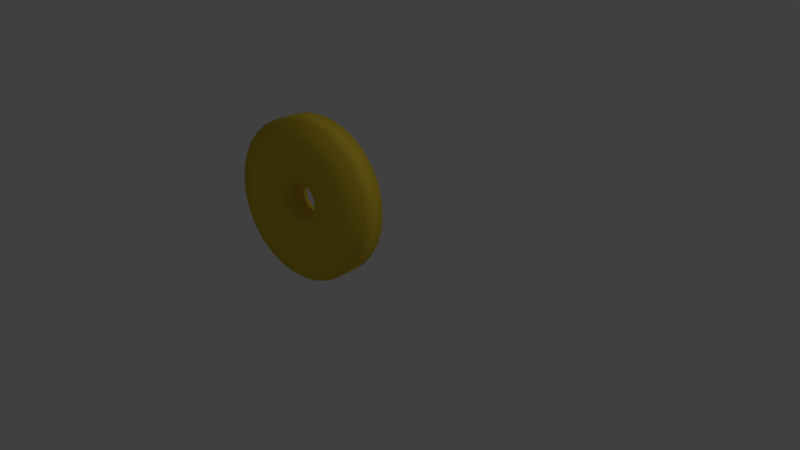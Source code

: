 # Source: CollectableTemp.blend  (saved by Blender 2.79.0; exported with 4.5.12 LTS)
import bpy
from mathutils import Matrix  # noqa: F401  (used for matrix-valued properties, if any)

bpy.ops.wm.read_factory_settings(use_empty=True)
scene = bpy.context.scene
scene.name = 'Scene'

# ---- collections
col_collection_1 = bpy.data.collections.new('Collection 1'); scene.collection.children.link(col_collection_1)

# ---- materials (node trees are filled in below, after node groups)
mat_material_001 = bpy.data.materials.new('Material.001')
mat_material_001.alpha_threshold = 0.0
mat_material_001.use_transparent_shadow = False
mat_material_001.diffuse_color = (0.8, 0.5903, 0.04666, 1.0)
mat_material_001.roughness = 0.5

# ---- material node trees

# ---- world
world_world = bpy.data.worlds.new('World'); scene.world = world_world
world_world.color = (0.05088, 0.05088, 0.05088)
world_world.use_sun_shadow = False
world_world.sun_shadow_jitter_overblur = 0.0
world_world.cycles.sampling_method = 'MANUAL'

# ---- cameras
cam_camera = bpy.data.cameras.new('Camera')
cam_camera.clip_end = 100.0
cam_camera.lens = 35.0
cam_camera.sensor_width = 32.0
cam_camera.sensor_height = 18.0
cam_camera.ortho_scale = 7.314
cam_camera.dof.focus_distance = 0.0
cam_camera.dof.aperture_fstop = 128.0

# ---- lights
light_lamp = bpy.data.lights.new('Lamp', 'POINT')
light_lamp.transmission_factor = 0.0
light_lamp.cutoff_distance = 30.0
light_lamp.energy = 100.0
light_lamp.shadow_buffer_clip_start = 1.001
light_lamp.shadow_soft_size = 0.1
light_lamp.shadow_maximum_resolution = 0.006
light_lamp.use_absolute_resolution = True

# ---- meshes
me_circle = bpy.data.meshes.new('Circle')
me_circle.from_pydata([(0.9749, 0.2225, 0.0), (0.9128, 0.4085, 0.0), (0.8156, 0.5787, 0.0), (0.687, 0.7267, 0.0), (0.532, 0.8467, 0.0), (0.3566, 0.9343, 0.0), (0.1675, 0.9859, 0.0), (-0.02806, 0.9996, 0.0), (-0.2225, 0.9749, 0.0), (-0.4085, 0.9128, 0.0), (-0.5787, 0.8156, 0.0), (-0.7267, 0.687, 0.0), (-0.8467, 0.532, 0.0), (-0.9343, 0.3566, 0.0), (-0.9859, 0.1675, 0.0), (-0.9996, -0.02806, 0.0), (-0.9749, -0.2225, 0.0), (-0.9128, -0.4085, 0.0), (-0.8156, -0.5787, 0.0), (-0.687, -0.7267, 0.0), (-0.532, -0.8467, 0.0), (-0.3566, -0.9343, 0.0), (-0.1675, -0.9859, 0.0), (0.02806, -0.9996, 0.0), (0.2225, -0.9749, 0.0), (0.4085, -0.9128, 0.0), (0.5787, -0.8156, 0.0), (0.7267, -0.687, 0.0), (0.8467, -0.532, 0.0), (0.9343, -0.3566, 0.0), (0.9859, -0.1675, 0.0), (0.9996, 0.02807, 0.0), (0.2192, 0.05005, 0.0), (0.2053, 0.09186, 0.0), (0.1834, 0.1301, 0.0), (0.1545, 0.1634, 0.0), (0.1196, 0.1904, 0.0), (0.08019, 0.2101, 0.0), (0.03767, 0.2217, 0.0), (-0.006311, 0.2248, 0.0), (-0.05004, 0.2192, 0.0), (-0.09186, 0.2053, 0.0), (-0.1301, 0.1834, 0.0), (-0.1634, 0.1545, 0.0), (-0.1904, 0.1196, 0.0), (-0.2101, 0.08019, 0.0), (-0.2217, 0.03767, 0.0), (-0.2248, -0.006311, 0.0), (-0.2192, -0.05004, 0.0), (-0.2053, -0.09186, 0.0), (-0.1834, -0.1301, 0.0), (-0.1545, -0.1634, 0.0), (-0.1196, -0.1904, 0.0), (-0.08019, -0.2101, 0.0), (-0.03767, -0.2217, 0.0), (0.006311, -0.2248, 0.0), (0.05004, -0.2192, 0.0), (0.09186, -0.2053, 0.0), (0.1301, -0.1834, 0.0), (0.1634, -0.1545, 0.0), (0.1904, -0.1196, 0.0), (0.2101, -0.08019, 0.0), (0.2217, -0.03766, 0.0), (0.2248, 0.006312, 0.0), (0.9749, 0.2225, 0.3194), (0.9128, 0.4085, 0.3194), (0.8156, 0.5787, 0.3194), (0.687, 0.7267, 0.3194), (0.532, 0.8467, 0.3194), (0.3566, 0.9343, 0.3194), (0.1675, 0.9859, 0.3194), (-0.02806, 0.9996, 0.3194), (-0.2225, 0.9749, 0.3194), (-0.4085, 0.9128, 0.3194), (-0.5787, 0.8156, 0.3194), (-0.7267, 0.687, 0.3194), (-0.8467, 0.532, 0.3194), (-0.9343, 0.3566, 0.3194), (-0.9859, 0.1675, 0.3194), (-0.9996, -0.02806, 0.3194), (-0.9749, -0.2225, 0.3194), (-0.9128, -0.4085, 0.3194), (-0.8156, -0.5787, 0.3194), (-0.687, -0.7267, 0.3194), (-0.532, -0.8467, 0.3194), (-0.3566, -0.9343, 0.3194), (-0.1675, -0.9859, 0.3194), (0.02806, -0.9996, 0.3194), (0.2225, -0.9749, 0.3194), (0.4085, -0.9128, 0.3194), (0.5787, -0.8156, 0.3194), (0.7267, -0.687, 0.3194), (0.8467, -0.532, 0.3194), (0.9343, -0.3566, 0.3194), (0.9859, -0.1675, 0.3194), (0.9996, 0.02807, 0.3194), (0.2192, 0.05005, 0.3194), (0.2053, 0.09186, 0.3194), (0.1834, 0.1301, 0.3194), (0.1545, 0.1634, 0.3194), (0.1196, 0.1904, 0.3194), (0.08019, 0.2101, 0.3194), (0.03767, 0.2217, 0.3194), (-0.006311, 0.2248, 0.3194), (-0.05004, 0.2192, 0.3194), (-0.09186, 0.2053, 0.3194), (-0.1301, 0.1834, 0.3194), (-0.1634, 0.1545, 0.3194), (-0.1904, 0.1196, 0.3194), (-0.2101, 0.08019, 0.3194), (-0.2217, 0.03767, 0.3194), (-0.2248, -0.006311, 0.3194), (-0.2192, -0.05004, 0.3194), (-0.2053, -0.09186, 0.3194), (-0.1834, -0.1301, 0.3194), (-0.1545, -0.1634, 0.3194), (-0.1196, -0.1904, 0.3194), (-0.08019, -0.2101, 0.3194), (-0.03767, -0.2217, 0.3194), (0.006311, -0.2248, 0.3194), (0.05004, -0.2192, 0.3194), (0.09186, -0.2053, 0.3194), (0.1301, -0.1834, 0.3194), (0.1634, -0.1545, 0.3194), (0.1904, -0.1196, 0.3194), (0.2101, -0.08019, 0.3194), (0.2217, -0.03766, 0.3194), (0.2248, 0.006312, 0.3194)], [], [(13, 45, 44, 12), (27, 59, 58, 26), (14, 46, 45, 13), (1, 33, 32, 0), (28, 60, 59, 27), (15, 47, 46, 14), (2, 34, 33, 1), (29, 61, 60, 28), (16, 48, 47, 15), (3, 35, 34, 2), (30, 62, 61, 29), (17, 49, 48, 16), (4, 36, 35, 3), (31, 63, 62, 30), (18, 50, 49, 17), (5, 37, 36, 4), (0, 32, 63, 31), (19, 51, 50, 18), (6, 38, 37, 5), (20, 52, 51, 19), (7, 39, 38, 6), (21, 53, 52, 20), (8, 40, 39, 7), (22, 54, 53, 21), (9, 41, 40, 8), (23, 55, 54, 22), (10, 42, 41, 9), (24, 56, 55, 23), (11, 43, 42, 10), (25, 57, 56, 24), (12, 44, 43, 11), (26, 58, 57, 25), (77, 76, 108, 109), (91, 90, 122, 123), (78, 77, 109, 110), (65, 64, 96, 97), (92, 91, 123, 124), (79, 78, 110, 111), (66, 65, 97, 98), (93, 92, 124, 125), (80, 79, 111, 112), (67, 66, 98, 99), (94, 93, 125, 126), (81, 80, 112, 113), (68, 67, 99, 100), (95, 94, 126, 127), (82, 81, 113, 114), (69, 68, 100, 101), (64, 95, 127, 96), (83, 82, 114, 115), (70, 69, 101, 102), (84, 83, 115, 116), (71, 70, 102, 103), (85, 84, 116, 117), (72, 71, 103, 104), (86, 85, 117, 118), (73, 72, 104, 105), (87, 86, 118, 119), (74, 73, 105, 106), (88, 87, 119, 120), (75, 74, 106, 107), (89, 88, 120, 121), (76, 75, 107, 108), (90, 89, 121, 122), (55, 56, 120, 119), (30, 29, 93, 94), (4, 3, 67, 68), (56, 57, 121, 120), (31, 30, 94, 95), (5, 4, 68, 69), (57, 58, 122, 121), (0, 31, 95, 64), (6, 5, 69, 70), (58, 59, 123, 122), (32, 33, 97, 96), (7, 6, 70, 71), (59, 60, 124, 123), (33, 34, 98, 97), (8, 7, 71, 72), (60, 61, 125, 124), (34, 35, 99, 98), (9, 8, 72, 73), (61, 62, 126, 125), (35, 36, 100, 99), (10, 9, 73, 74), (62, 63, 127, 126), (36, 37, 101, 100), (11, 10, 74, 75), (63, 32, 96, 127), (37, 38, 102, 101), (12, 11, 75, 76), (38, 39, 103, 102), (13, 12, 76, 77), (39, 40, 104, 103), (14, 13, 77, 78), (40, 41, 105, 104), (15, 14, 78, 79), (41, 42, 106, 105), (16, 15, 79, 80), (42, 43, 107, 106), (17, 16, 80, 81), (43, 44, 108, 107), (18, 17, 81, 82), (44, 45, 109, 108), (19, 18, 82, 83), (45, 46, 110, 109), (20, 19, 83, 84), (46, 47, 111, 110), (21, 20, 84, 85), (47, 48, 112, 111), (22, 21, 85, 86), (48, 49, 113, 112), (23, 22, 86, 87), (49, 50, 114, 113), (24, 23, 87, 88), (50, 51, 115, 114), (25, 24, 88, 89), (51, 52, 116, 115), (26, 25, 89, 90), (52, 53, 117, 116), (27, 26, 90, 91), (1, 0, 64, 65), (53, 54, 118, 117), (28, 27, 91, 92), (2, 1, 65, 66), (54, 55, 119, 118), (29, 28, 92, 93), (3, 2, 66, 67)])
me_circle.materials.append(mat_material_001)
me_circle.use_remesh_preserve_volume = False
me_circle.use_remesh_preserve_attributes = False
me_circle.use_mirror_vertex_groups = False
me_circle.update()
me_circle.normals_split_custom_set([tuple(v) for v in zip(*[iter([0.659, -0.2515, 0.7088, -0.659, 0.2516, 0.7088, -0.5973, 0.3753, 0.7088, 0.5973, -0.3753, 0.7088, -0.5126, 0.4846, 0.7088, 0.5126, -0.4846, 0.7088, 0.4082, -0.5753, 0.7088, -0.4082, 0.5753, 0.7088, 0.6954, -0.1181, 0.7088, -0.6954, 0.1182, 0.7088, -0.659, 0.2515, 0.7088, 0.659, -0.2515, 0.7088, -0.6439, -0.2881, 0.7088, 0.6439, 0.2881, 0.7088, 0.6877, 0.157, 0.7088, -0.6877, -0.157, 0.7088, -0.5973, 0.3753, 0.7088, 0.5973, -0.3753, 0.7088, 0.5126, -0.4846, 0.7088, -0.5126, 0.4846, 0.7088, 0.7051, 0.0198, 0.7088, -0.7051, -0.01977, 0.7088, -0.6954, 0.1181, 0.7088, 0.6954, -0.1181, 0.7088, -0.5753, -0.4082, 0.7088, 0.5753, 0.4082, 0.7088, 0.6439, 0.2881, 0.7088, -0.6439, -0.2882, 0.7088, -0.659, 0.2515, 0.7088, 0.659, -0.2516, 0.7088, 0.5973, -0.3753, 0.7088, -0.5973, 0.3753, 0.7088, 0.6877, 0.157, 0.7088, -0.6877, -0.1569, 0.7088, -0.7051, -0.0198, 0.7088, 0.7051, 0.01983, 0.7088, -0.4846, -0.5126, 0.7088, 0.4846, 0.5126, 0.7088, 0.5753, 0.4082, 0.7088, -0.5753, -0.4082, 0.7088, -0.6954, 0.1181, 0.7088, 0.6954, -0.1182, 0.7088, 0.659, -0.2515, 0.7088, -0.659, 0.2515, 0.7088, 0.6439, 0.2881, 0.7088, -0.6439, -0.2881, 0.7088, -0.6877, -0.157, 0.7088, 0.6877, 0.157, 0.7088, -0.3753, -0.5973, 0.7088, 0.3753, 0.5973, 0.7088, 0.4846, 0.5126, 0.7088, -0.4846, -0.5126, 0.7088, -0.7051, -0.0198, 0.7088, 0.7051, 0.01977, 0.7088, 0.6954, -0.1181, 0.7088, -0.6954, 0.1181, 0.7088, 0.5753, 0.4082, 0.7088, -0.5753, -0.4082, 0.7088, -0.6439, -0.2881, 0.7088, 0.6439, 0.2882, 0.7088, -0.2515, -0.659, 0.7088, 0.2516, 0.659, 0.7088, 0.3753, 0.5973, 0.7088, -0.3753, -0.5973, 0.7088, -0.6877, -0.157, 0.7088, 0.6877, 0.1569, 0.7088, 0.7051, 0.0198, 0.7088, -0.7051, -0.01983, 0.7088, 0.4846, 0.5126, 0.7088, -0.4846, -0.5126, 0.7088, -0.5753, -0.4082, 0.7088, 0.5753, 0.4082, 0.7088, -0.1181, -0.6954, 0.7088, 0.1182, 0.6954, 0.7088, 0.2515, 0.659, 0.7088, -0.2515, -0.659, 0.7088, 0.3753, 0.5973, 0.7088, -0.3753, -0.5973, 0.7088, -0.4846, -0.5126, 0.7088, 0.4846, 0.5126, 0.7088, 0.0198, -0.7051, 0.7088, -0.01977, 0.7051, 0.7088, 0.1181, 0.6954, 0.7088, -0.1181, -0.6954, 0.7088, 0.2515, 0.659, 0.7088, -0.2516, -0.659, 0.7088, -0.3753, -0.5973, 0.7088, 0.3753, 0.5973, 0.7088, 0.157, -0.6877, 0.7088, -0.1569, 0.6877, 0.7088, -0.0198, 0.7051, 0.7088, 0.01983, -0.7051, 0.7088, 0.1181, 0.6954, 0.7088, -0.1182, -0.6954, 0.7088, -0.2515, -0.659, 0.7088, 0.2515, 0.659, 0.7088, 0.2881, -0.6439, 0.7088, -0.2881, 0.6439, 0.7088, -0.157, 0.6877, 0.7088, 0.157, -0.6877, 0.7088, -0.0198, 0.7051, 0.7088, 0.01977, -0.7051, 0.7088, -0.1181, -0.6954, 0.7088, 0.1181, 0.6954, 0.7088, 0.4082, -0.5753, 0.7088, -0.4082, 0.5753, 0.7088, -0.2881, 0.6439, 0.7088, 0.2882, -0.6439, 0.7088, -0.157, 0.6877, 0.7088, 0.1569, -0.6877, 0.7088, 0.0198, -0.7051, 0.7088, -0.01983, 0.7051, 0.7088, 0.5126, -0.4846, 0.7088, -0.5126, 0.4846, 0.7088, -0.4082, 0.5753, 0.7088, 0.4082, -0.5753, 0.7088, -0.2881, 0.6439, 0.7088, 0.2881, -0.6439, 0.7088, 0.157, -0.6877, 0.7088, -0.157, 0.6877, 0.7088, 0.5973, -0.3753, 0.7088, -0.5973, 0.3753, 0.7088, -0.5126, 0.4846, 0.7088, 0.5126, -0.4846, 0.7088, -0.4082, 0.5753, 0.7088, 0.4082, -0.5753, 0.7088, 0.2881, -0.6439, 0.7088, -0.2882, 0.6439, 0.7088, 0.659, -0.2516, -0.7088, 0.5973, -0.3753, -0.7088, -0.5973, 0.3753, -0.7088, -0.659, 0.2515, -0.7088, -0.5126, 0.4846, -0.7088, -0.4082, 0.5753, -0.7088, 0.4082, -0.5753, -0.7088, 0.5126, -0.4846, -0.7088, 0.6954, -0.1182, -0.7088, 0.659, -0.2515, -0.7088, -0.659, 0.2515, -0.7088, -0.6954, 0.1181, -0.7088, -0.6439, -0.2881, -0.7088, -0.6877, -0.157, -0.7088, 0.6877, 0.157, -0.7088, 0.6439, 0.2881, -0.7088, -0.5973, 0.3753, -0.7088, -0.5126, 0.4846, -0.7088, 0.5126, -0.4846, -0.7088, 0.5973, -0.3753, -0.7088, 0.7051, 0.01977, -0.7088, 0.6954, -0.1181, -0.7088, -0.6954, 0.1181, -0.7088, -0.7051, -0.0198, -0.7088, -0.5753, -0.4082, -0.7088, -0.6439, -0.2881, -0.7088, 0.6439, 0.2882, -0.7088, 0.5753, 0.4082, -0.7088, -0.659, 0.2516, -0.7088, -0.5973, 0.3753, -0.7088, 0.5973, -0.3753, -0.7088, 0.659, -0.2515, -0.7088, 0.6877, 0.1569, -0.7088, 0.7051, 0.0198, -0.7088, -0.7051, -0.01983, -0.7088, -0.6877, -0.157, -0.7088, -0.4846, -0.5126, -0.7088, -0.5753, -0.4082, -0.7088, 0.5753, 0.4082, -0.7088, 0.4846, 0.5126, -0.7088, -0.6954, 0.1182, -0.7088, -0.659, 0.2515, -0.7088, 0.659, -0.2515, -0.7088, 0.6954, -0.1181, -0.7088, 0.6439, 0.2881, -0.7088, 0.6877, 0.157, -0.7088, -0.6877, -0.157, -0.7088, -0.6439, -0.2881, -0.7088, -0.3753, -0.5973, -0.7088, -0.4846, -0.5126, -0.7088, 0.4846, 0.5126, -0.7088, 0.3753, 0.5973, -0.7088, -0.7051, -0.01977, -0.7088, -0.6954, 0.1181, -0.7088, 0.6954, -0.1181, -0.7088, 0.7051, 0.0198, -0.7088, 0.5753, 0.4082, -0.7088, 0.6439, 0.2881, -0.7088, -0.6439, -0.2882, -0.7088, -0.5753, -0.4082, -0.7088, -0.2516, -0.659, -0.7088, -0.3753, -0.5973, -0.7088, 0.3753, 0.5973, -0.7088, 0.2515, 0.659, -0.7088, -0.6877, -0.1569, -0.7088, -0.7051, -0.0198, -0.7088, 0.7051, 0.01983, -0.7088, 0.6877, 0.157, -0.7088, 0.4846, 0.5126, -0.7088, 0.5753, 0.4082, -0.7088, -0.5753, -0.4082, -0.7088, -0.4846, -0.5126, -0.7088, -0.1182, -0.6954, -0.7088, -0.2515, -0.659, -0.7088, 0.2515, 0.659, -0.7088, 0.1181, 0.6954, -0.7088, 0.3753, 0.5973, -0.7088, 0.4846, 0.5126, -0.7088, -0.4846, -0.5126, -0.7088, -0.3753, -0.5973, -0.7088, 0.01977, -0.7051, -0.7088, -0.1181, -0.6954, -0.7088, 0.1181, 0.6954, -0.7088, -0.0198, 0.7051, -0.7088, 0.2516, 0.659, -0.7088, 0.3753, 0.5973, -0.7088, -0.3753, -0.5973, -0.7088, -0.2515, -0.659, -0.7088, 0.1569, -0.6877, -0.7088, 0.0198, -0.7051, -0.7088, -0.01983, 0.7051, -0.7088, -0.157, 0.6877, -0.7088, 0.1182, 0.6954, -0.7088, 0.2515, 0.659, -0.7088, -0.2515, -0.659, -0.7088, -0.1181, -0.6954, -0.7088, 0.2881, -0.6439, -0.7088, 0.157, -0.6877, -0.7088, -0.157, 0.6877, -0.7088, -0.2881, 0.6439, -0.7088, -0.01977, 0.7051, -0.7088, 0.1181, 0.6954, -0.7088, -0.1181, -0.6954, -0.7088, 0.0198, -0.7051, -0.7088, 0.4082, -0.5753, -0.7088, 0.2881, -0.6439, -0.7088, -0.2882, 0.6439, -0.7088, -0.4082, 0.5753, -0.7088, -0.1569, 0.6877, -0.7088, -0.0198, 0.7051, -0.7088, 0.01983, -0.7051, -0.7088, 0.157, -0.6877, -0.7088, 0.5126, -0.4846, -0.7088, 0.4082, -0.5753, -0.7088, -0.4082, 0.5753, -0.7088, -0.5126, 0.4846, -0.7088, -0.2881, 0.6439, -0.7088, -0.157, 0.6877, -0.7088, 0.157, -0.6877, -0.7088, 0.2881, -0.6439, -0.7088, 0.5973, -0.3753, -0.7088, 0.5126, -0.4846, -0.7088, -0.5126, 0.4846, -0.7088, -0.5973, 0.3753, -0.7088, -0.4082, 0.5753, -0.7088, -0.2881, 0.6439, -0.7088, 0.2882, -0.6439, -0.7088, 0.4082, -0.5753, -0.7088, 0.01981, -0.7051, 0.7088, 0.157, -0.6877, 0.7088, 0.157, -0.6877, -0.7088, 0.01981, -0.7051, -0.7088, -0.6954, 0.1182, 0.7088, -0.659, 0.2515, 0.7088, -0.659, 0.2515, -0.7088, -0.6954, 0.1182, -0.7088, -0.3753, -0.5973, 0.7088, -0.4846, -0.5126, 0.7088, -0.4846, -0.5126, -0.7088, -0.3753, -0.5973, -0.7088, 0.157, -0.6877, 0.7088, 0.2881, -0.6439, 0.7088, 0.2881, -0.6439, -0.7088, 0.157, -0.6877, -0.7088, -0.7051, -0.01979, 0.7088, -0.6954, 0.1181, 0.7088, -0.6954, 0.1181, -0.7088, -0.7051, -0.01979, -0.7088, -0.2516, -0.659, 0.7088, -0.3753, -0.5973, 0.7088, -0.3753, -0.5973, -0.7088, -0.2516, -0.659, -0.7088, 0.2881, -0.6439, 0.7088, 0.4082, -0.5753, 0.7088, 0.4082, -0.5753, -0.7088, 0.2881, -0.6439, -0.7088, -0.6877, -0.157, 0.7088, -0.7051, -0.01981, 0.7088, -0.7051, -0.01981, -0.7088, -0.6877, -0.157, -0.7088, -0.1182, -0.6954, 0.7088, -0.2515, -0.659, 0.7088, -0.2515, -0.659, -0.7088, -0.1182, -0.6954, -0.7088, 0.4082, -0.5753, 0.7088, 0.5126, -0.4846, 0.7088, 0.5126, -0.4846, -0.7088, 0.4082, -0.5753, -0.7088, 0.6877, 0.157, 0.7088, 0.6439, 0.2881, 0.7088, 0.6439, 0.2881, -0.7088, 0.6877, 0.157, -0.7088, 0.01979, -0.7051, 0.7088, -0.1181, -0.6954, 0.7088, -0.1181, -0.6954, -0.7088, 0.01979, -0.7051, -0.7088, 0.5126, -0.4846, 0.7088, 0.5973, -0.3753, 0.7088, 0.5973, -0.3753, -0.7088, 0.5126, -0.4846, -0.7088, 0.6439, 0.2881, 0.7088, 0.5753, 0.4082, 0.7088, 0.5753, 0.4082, -0.7088, 0.6439, 0.2881, -0.7088, 0.157, -0.6877, 0.7088, 0.01981, -0.7051, 0.7088, 0.01981, -0.7051, -0.7088, 0.157, -0.6877, -0.7088, 0.5973, -0.3753, 0.7088, 0.659, -0.2516, 0.7088, 0.659, -0.2516, -0.7088, 0.5973, -0.3753, -0.7088, 0.5753, 0.4082, 0.7088, 0.4846, 0.5126, 0.7088, 0.4846, 0.5126, -0.7088, 0.5753, 0.4082, -0.7088, 0.2881, -0.6439, 0.7088, 0.157, -0.6877, 0.7088, 0.157, -0.6877, -0.7088, 0.2881, -0.6439, -0.7088, 0.659, -0.2515, 0.7088, 0.6954, -0.1182, 0.7088, 0.6954, -0.1182, -0.7088, 0.659, -0.2515, -0.7088, 0.4846, 0.5126, 0.7088, 0.3753, 0.5973, 0.7088, 0.3753, 0.5973, -0.7088, 0.4846, 0.5126, -0.7088, 0.4082, -0.5753, 0.7088, 0.2881, -0.6439, 0.7088, 0.2881, -0.6439, -0.7088, 0.4082, -0.5753, -0.7088, 0.6954, -0.1181, 0.7088, 0.7051, 0.01979, 0.7088, 0.7051, 0.01979, -0.7088, 0.6954, -0.1181, -0.7088, 0.3753, 0.5973, 0.7088, 0.2516, 0.659, 0.7088, 0.2516, 0.659, -0.7088, 0.3753, 0.5973, -0.7088, 0.5126, -0.4846, 0.7088, 0.4082, -0.5753, 0.7088, 0.4082, -0.5753, -0.7088, 0.5126, -0.4846, -0.7088, 0.7051, 0.01981, 0.7088, 0.6877, 0.157, 0.7088, 0.6877, 0.157, -0.7088, 0.7051, 0.01981, -0.7088, 0.2515, 0.659, 0.7088, 0.1182, 0.6954, 0.7088, 0.1182, 0.6954, -0.7088, 0.2515, 0.659, -0.7088, 0.5973, -0.3753, 0.7088, 0.5126, -0.4846, 0.7088, 0.5126, -0.4846, -0.7088, 0.5973, -0.3753, -0.7088, 0.1181, 0.6954, 0.7088, -0.01979, 0.7051, 0.7088, -0.01979, 0.7051, -0.7088, 0.1181, 0.6954, -0.7088, 0.659, -0.2516, 0.7088, 0.5973, -0.3753, 0.7088, 0.5973, -0.3753, -0.7088, 0.659, -0.2516, -0.7088, -0.01981, 0.7051, 0.7088, -0.157, 0.6877, 0.7088, -0.157, 0.6877, -0.7088, -0.01981, 0.7051, -0.7088, 0.6954, -0.1182, 0.7088, 0.659, -0.2515, 0.7088, 0.659, -0.2515, -0.7088, 0.6954, -0.1182, -0.7088, -0.157, 0.6877, 0.7088, -0.2881, 0.6439, 0.7088, -0.2881, 0.6439, -0.7088, -0.157, 0.6877, -0.7088, 0.7051, 0.01979, 0.7088, 0.6954, -0.1181, 0.7088, 0.6954, -0.1181, -0.7088, 0.7051, 0.01979, -0.7088, -0.2881, 0.6439, 0.7088, -0.4082, 0.5753, 0.7088, -0.4082, 0.5753, -0.7088, -0.2881, 0.6439, -0.7088, 0.6877, 0.157, 0.7088, 0.7051, 0.01981, 0.7088, 0.7051, 0.01981, -0.7088, 0.6877, 0.157, -0.7088, -0.4082, 0.5753, 0.7088, -0.5126, 0.4846, 0.7088, -0.5126, 0.4846, -0.7088, -0.4082, 0.5753, -0.7088, 0.6439, 0.2881, 0.7088, 0.6877, 0.157, 0.7088, 0.6877, 0.157, -0.7088, 0.6439, 0.2881, -0.7088, -0.5126, 0.4846, 0.7088, -0.5973, 0.3753, 0.7088, -0.5973, 0.3753, -0.7088, -0.5126, 0.4846, -0.7088, 0.5753, 0.4082, 0.7088, 0.6439, 0.2881, 0.7088, 0.6439, 0.2881, -0.7088, 0.5753, 0.4082, -0.7088, -0.5973, 0.3753, 0.7088, -0.659, 0.2516, 0.7088, -0.659, 0.2516, -0.7088, -0.5973, 0.3753, -0.7088, 0.4846, 0.5126, 0.7088, 0.5753, 0.4082, 0.7088, 0.5753, 0.4082, -0.7088, 0.4846, 0.5126, -0.7088, -0.659, 0.2515, 0.7088, -0.6954, 0.1182, 0.7088, -0.6954, 0.1182, -0.7088, -0.659, 0.2515, -0.7088, 0.3753, 0.5973, 0.7088, 0.4846, 0.5126, 0.7088, 0.4846, 0.5126, -0.7088, 0.3753, 0.5973, -0.7088, -0.6954, 0.1181, 0.7088, -0.7051, -0.01979, 0.7088, -0.7051, -0.01979, -0.7088, -0.6954, 0.1181, -0.7088, 0.2516, 0.659, 0.7088, 0.3753, 0.5973, 0.7088, 0.3753, 0.5973, -0.7088, 0.2516, 0.659, -0.7088, -0.7051, -0.01981, 0.7088, -0.6877, -0.157, 0.7088, -0.6877, -0.157, -0.7088, -0.7051, -0.01981, -0.7088, 0.1182, 0.6954, 0.7088, 0.2515, 0.659, 0.7088, 0.2515, 0.659, -0.7088, 0.1182, 0.6954, -0.7088, -0.6877, -0.157, 0.7088, -0.6439, -0.2881, 0.7088, -0.6439, -0.2881, -0.7088, -0.6877, -0.157, -0.7088, -0.01979, 0.7051, 0.7088, 0.1181, 0.6954, 0.7088, 0.1181, 0.6954, -0.7088, -0.01979, 0.7051, -0.7088, -0.6439, -0.2881, 0.7088, -0.5753, -0.4082, 0.7088, -0.5753, -0.4082, -0.7088, -0.6439, -0.2881, -0.7088, -0.157, 0.6877, 0.7088, -0.01981, 0.7051, 0.7088, -0.01981, 0.7051, -0.7088, -0.157, 0.6877, -0.7088, -0.5753, -0.4082, 0.7088, -0.4846, -0.5126, 0.7088, -0.4846, -0.5126, -0.7088, -0.5753, -0.4082, -0.7088, -0.2881, 0.6439, 0.7088, -0.157, 0.6877, 0.7088, -0.157, 0.6877, -0.7088, -0.2881, 0.6439, -0.7088, -0.4846, -0.5126, 0.7088, -0.3753, -0.5973, 0.7088, -0.3753, -0.5973, -0.7088, -0.4846, -0.5126, -0.7088, -0.4082, 0.5753, 0.7088, -0.2881, 0.6439, 0.7088, -0.2881, 0.6439, -0.7088, -0.4082, 0.5753, -0.7088, -0.3753, -0.5973, 0.7088, -0.2516, -0.659, 0.7088, -0.2516, -0.659, -0.7088, -0.3753, -0.5973, -0.7088, -0.5126, 0.4846, 0.7088, -0.4082, 0.5753, 0.7088, -0.4082, 0.5753, -0.7088, -0.5126, 0.4846, -0.7088, -0.6439, -0.2881, 0.7088, -0.6877, -0.157, 0.7088, -0.6877, -0.157, -0.7088, -0.6439, -0.2881, -0.7088, -0.2515, -0.659, 0.7088, -0.1182, -0.6954, 0.7088, -0.1182, -0.6954, -0.7088, -0.2515, -0.659, -0.7088, -0.5973, 0.3753, 0.7088, -0.5126, 0.4846, 0.7088, -0.5126, 0.4846, -0.7088, -0.5973, 0.3753, -0.7088, -0.5753, -0.4082, 0.7088, -0.6439, -0.2881, 0.7088, -0.6439, -0.2881, -0.7088, -0.5753, -0.4082, -0.7088, -0.1181, -0.6954, 0.7088, 0.01979, -0.7051, 0.7088, 0.01979, -0.7051, -0.7088, -0.1181, -0.6954, -0.7088, -0.659, 0.2516, 0.7088, -0.5973, 0.3753, 0.7088, -0.5973, 0.3753, -0.7088, -0.659, 0.2516, -0.7088, -0.4846, -0.5126, 0.7088, -0.5753, -0.4082, 0.7088, -0.5753, -0.4082, -0.7088, -0.4846, -0.5126, -0.7088])] * 3)])

# ---- objects
ob_circle = bpy.data.objects.new('Circle', me_circle)
ob_lamp = bpy.data.objects.new('Lamp', light_lamp)
ob_camera = bpy.data.objects.new('Camera', cam_camera)

# ---- transforms, parenting, visibility, modifiers, constraints
ob_circle.location = (-0.1786, -0.6135, 0.9767)
ob_circle.rotation_euler = (1.521, -0.1875, 0.1322)
ob_circle.display_type = 'SOLID'
ob_circle.lineart.crease_threshold = 0.0
ob_lamp.location = (4.076, 1.005, 5.904)
ob_lamp.rotation_euler = (0.6503, 0.05522, 1.866)
ob_lamp.lock_rotations_4d = False
ob_lamp.empty_display_type = 'ARROWS'
ob_lamp.color = (0.0, 0.0, 0.0, 0.0)
ob_lamp.lineart.crease_threshold = 0.0
ob_camera.location = (7.481, -6.508, 5.344)
ob_camera.rotation_euler = (1.109, 0.0, 0.8149)
ob_camera.lock_rotations_4d = False
ob_camera.empty_display_type = 'ARROWS'
ob_camera.color = (0.0, 0.0, 0.0, 0.0)
ob_camera.display_type = 'WIRE'
ob_camera.lineart.crease_threshold = 0.0

# ---- collection membership
col_collection_1.objects.link(ob_circle)
col_collection_1.objects.link(ob_lamp)
col_collection_1.objects.link(ob_camera)

# ---- scene / render settings (as saved in the file)
scene.camera = ob_camera
scene.frame_start = 1; scene.frame_end = 250; scene.frame_set(1)
scene.render.engine = 'BLENDER_EEVEE_NEXT'
scene.render.resolution_percentage = 50
scene.render.dither_intensity = 0.0
scene.cycles.use_denoising = False
scene.cycles.samples = 128
scene.cycles.sampling_pattern = 'TABULATED_SOBOL'
scene.cycles.use_adaptive_sampling = False
scene.cycles.use_light_tree = False
scene.cycles.blur_glossy = 0.0
scene.cycles.sample_clamp_indirect = 0.0
scene.view_settings.view_transform = 'Standard'
bpy.context.view_layer.update()
